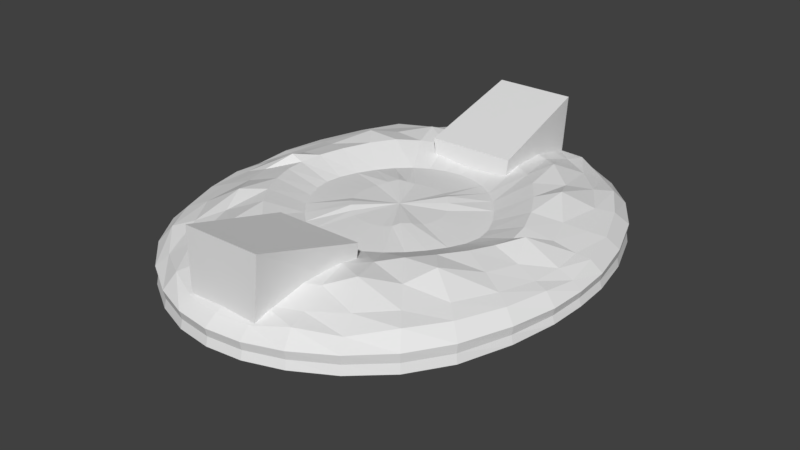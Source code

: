 # Source: alien_mothership.blend  (saved by Blender 2.79.0; exported with 4.5.12 LTS)
import bpy
from mathutils import Matrix  # noqa: F401  (used for matrix-valued properties, if any)

bpy.ops.wm.read_factory_settings(use_empty=True)
scene = bpy.context.scene
scene.name = 'Scene'

# ---- collections
col_collection_1 = bpy.data.collections.new('Collection 1'); scene.collection.children.link(col_collection_1)

# ---- materials (node trees are filled in below, after node groups)
mat_material_001 = bpy.data.materials.new('Material.001')
mat_material_001.alpha_threshold = 0.0
mat_material_001.use_transparent_shadow = False
mat_material_001.roughness = 0.5

# ---- material node trees

# ---- world
world_world = bpy.data.worlds.new('World'); scene.world = world_world
world_world.color = (0.05088, 0.05088, 0.05088)
world_world.use_sun_shadow = False
world_world.sun_shadow_jitter_overblur = 0.0
world_world.cycles.sampling_method = 'MANUAL'

# ---- meshes
me_sphere = bpy.data.meshes.new('Sphere')
me_sphere.from_pydata([(-7.519e-05, -6.502e-07, -1.265), (0.1559, 0.8342, 0.5009), (0.2912, 1.652, 0.4497), (0.4246, 2.494, 0.6224), (0.4889, 3.162, 0.5959), (0.555, 3.701, 0.4557), (0.6104, 4.074, 0.3137), (0.6465, 4.299, 0.1634), (0.6422, 4.262, 0.007643), (0.647, 4.299, -0.1483), (0.6115, 4.073, -0.2993), (0.557, 3.699, -0.4439), (0.4917, 3.155, -0.5911), (0.4017, 2.448, -0.7269), (0.2846, 1.67, -0.4492), (0.1484, 0.8514, -0.4958), (0.3075, 0.7841, 0.5019), (0.5738, 1.55, 0.4507), (0.811, 2.316, 0.6341), (0.9846, 2.954, 0.6094), (1.12, 3.483, 0.4666), (1.223, 3.836, 0.4158), (1.296, 4.067, 0.1656), (1.287, 4.033, 0.006242), (1.298, 4.067, -0.1532), (1.23, 3.847, -0.3085), (1.126, 3.479, -0.4594), (0.9868, 2.951, -0.6068), (0.7933, 2.296, -0.7299), (0.5596, 1.571, -0.4463), (0.2928, 0.8013, -0.4943), (0.4317, 0.7135, 0.5333), (0.8431, 1.384, 0.4516), (1.196, 2.041, 0.6816), (1.373, 2.601, 0.7409), (1.695, 3.106, 0.4833), (1.867, 3.452, 0.3312), (1.975, 3.66, 0.1697), (1.961, 3.632, 0.002861), (1.977, 3.659, -0.1646), (1.87, 3.45, -0.327), (1.697, 3.106, -0.4804), (1.46, 2.632, -0.6179), (1.159, 2.056, -0.7289), (0.8198, 1.408, -0.4404), (0.4288, 0.7196, -0.4917), (0.5316, 0.6194, 0.5793), (1.094, 1.159, 0.45), (1.514, 1.709, 0.728), (1.885, 2.197, 0.6246), (2.198, 2.608, 0.4918), (2.439, 2.895, 0.4314), (2.584, 3.094, 0.1737), (2.566, 3.074, 0.001275), (2.584, 3.095, -0.1706), (2.436, 2.914, -0.3352), (2.196, 2.618, -0.486), (1.876, 2.217, -0.6155), (1.49, 1.733, -0.7187), (1.065, 1.184, -0.4297), (0.5521, 0.6099, -0.488), (0.6615, 0.4765, 0.5479), (1.315, 0.8885, 0.4443), (1.811, 1.306, 0.7118), (2.119, 1.682, 0.76), (2.6, 1.987, 0.4877), (2.849, 2.23, 0.3967), (3.047, 2.395, 0.1771), (3.027, 2.386, 0.005879), (3.049, 2.401, -0.1645), (2.876, 2.251, -0.3253), (2.601, 2.008, -0.4685), (2.239, 1.691, -0.5895), (1.792, 1.327, -0.6923), (1.287, 0.9125, -0.4144), (0.6571, 0.4772, -0.4838), (0.777, 0.3116, 0.4975), (1.499, 0.5892, 0.4354), (2.065, 0.8516, 0.6779), (2.549, 1.063, 0.5657), (2.923, 1.251, 0.4491), (3.175, 1.407, 0.3704), (3.378, 1.509, 0.1684), (3.352, 1.507, 0.01229), (3.384, 1.511, -0.143), (3.212, 1.408, -0.2878), (2.937, 1.254, -0.4169), (2.559, 1.071, -0.5336), (2.06, 0.8669, -0.6488), (1.473, 0.6126, -0.3979), (0.7379, 0.3273, -0.4799), (0.8314, 0.1519, 0.4962), (1.627, 0.2842, 0.4268), (2.24, 0.4038, 0.6474), (2.737, 0.4896, 0.528), (3.113, 0.5689, 0.404), (3.351, 0.6273, 0.3511), (3.55, 0.6798, 0.1512), (3.518, 0.6783, 0.01201), (3.558, 0.6837, -0.1242), (3.395, 0.6443, -0.2539), (3.127, 0.5825, -0.374), (2.756, 0.5044, -0.4871), (2.248, 0.4174, -0.6076), (1.602, 0.3046, -0.3838), (0.7891, 0.1664, -0.4772), (0.8498, -0.01266, 0.4959), (1.673, -0.01145, 0.4232), (2.307, -4.767e-07, 0.6256), (2.53, -1.879e-06, 0.7225), (3.16, -5.182e-07, 0.397), (3.423, -3.222e-07, 0.2791), (3.589, -7.305e-07, 0.1521), (3.556, -6.814e-07, 0.01868), (3.6, -7.438e-07, -0.114), (3.44, -1.735e-07, -0.2409), (3.176, -5.39e-07, -0.3586), (2.81, -4.934e-07, -0.4711), (2.308, -6.111e-07, -0.5928), (1.649, -5.035e-07, -0.3778), (0.8065, -5.572e-07, -0.4762), (0.8308, -0.1773, 0.4963), (1.625, -0.3079, 0.4271), (2.24, -0.4038, 0.6474), (2.737, -0.4896, 0.528), (3.113, -0.5689, 0.404), (3.351, -0.6273, 0.3511), (3.55, -0.6798, 0.1512), (3.518, -0.6783, 0.01201), (3.558, -0.6837, -0.1242), (3.395, -0.6443, -0.2539), (3.127, -0.5825, -0.374), (2.756, -0.5044, -0.4871), (2.248, -0.4174, -0.6077), (1.602, -0.3046, -0.3838), (0.7891, -0.1664, -0.4772), (0.7754, -0.3374, 0.4983), (1.495, -0.6145, 0.4359), (2.065, -0.8516, 0.6779), (2.549, -1.063, 0.5657), (2.923, -1.251, 0.4491), (3.175, -1.407, 0.3704), (3.378, -1.509, 0.1684), (3.352, -1.507, 0.01229), (3.384, -1.511, -0.143), (3.212, -1.408, -0.2878), (2.937, -1.254, -0.4169), (2.559, -1.071, -0.5336), (2.06, -0.8669, -0.6488), (1.473, -0.6126, -0.3979), (0.7379, -0.3273, -0.4799), (0.656, -0.5018, 0.5508), (1.312, -0.9145, 0.4447), (1.811, -1.306, 0.7118), (2.119, -1.682, 0.76), (2.6, -1.987, 0.4877), (2.849, -2.23, 0.3967), (3.047, -2.395, 0.1771), (3.027, -2.386, 0.005879), (3.049, -2.401, -0.1645), (2.876, -2.251, -0.3253), (2.601, -2.008, -0.4685), (2.239, -1.691, -0.5895), (1.792, -1.327, -0.6923), (1.287, -0.9125, -0.4144), (0.6571, -0.4772, -0.4838), (0.5341, -0.6363, 0.5619), (1.091, -1.185, 0.4502), (1.514, -1.709, 0.728), (1.885, -2.197, 0.6246), (2.198, -2.608, 0.4918), (2.439, -2.895, 0.4314), (2.584, -3.094, 0.1737), (2.566, -3.074, 0.001275), (2.584, -3.095, -0.1706), (2.436, -2.914, -0.3352), (2.196, -2.618, -0.486), (1.876, -2.217, -0.6155), (1.49, -1.733, -0.7187), (1.065, -1.184, -0.4297), (0.5521, -0.6099, -0.488), (0.4406, -0.7329, 0.5156), (0.8414, -1.41, 0.4516), (1.196, -2.041, 0.6816), (1.373, -2.601, 0.7409), (1.695, -3.106, 0.4833), (1.867, -3.452, 0.3312), (1.975, -3.66, 0.1697), (1.961, -3.632, 0.002861), (1.977, -3.659, -0.1646), (1.87, -3.45, -0.327), (1.697, -3.106, -0.4804), (1.46, -2.632, -0.6179), (1.159, -2.056, -0.7289), (0.8198, -1.408, -0.4404), (0.4288, -0.7196, -0.4917), (0.3073, -0.8097, 0.501), (0.5729, -1.577, 0.4506), (0.811, -2.316, 0.6341), (0.9846, -2.954, 0.6094), (1.12, -3.483, 0.4666), (1.223, -3.836, 0.4158), (1.296, -4.067, 0.1656), (1.287, -4.033, 0.006242), (1.298, -4.067, -0.1532), (1.23, -3.847, -0.3085), (1.126, -3.479, -0.4594), (0.9868, -2.951, -0.6068), (0.7933, -2.296, -0.7299), (0.5596, -1.571, -0.4463), (0.2928, -0.8013, -0.4943), (0.1556, -0.8602, 0.5009), (0.2908, -1.678, 0.4496), (0.4246, -2.494, 0.6224), (0.4889, -3.162, 0.5959), (0.555, -3.701, 0.4557), (0.6104, -4.074, 0.3137), (0.6465, -4.299, 0.1634), (0.6422, -4.262, 0.007643), (0.647, -4.299, -0.1483), (0.6115, -4.073, -0.2993), (0.557, -3.699, -0.4439), (0.4917, -3.155, -0.5911), (0.4017, -2.448, -0.7269), (0.2846, -1.67, -0.4492), (0.1484, -0.8514, -0.4958), (-7.525e-05, -0.8772, 0.5008), (-7.504e-05, -1.713, 0.4492), (-7.511e-05, -2.564, 0.6052), (-7.527e-05, -3.231, 0.5907), (-7.546e-05, -3.77, 0.4531), (-7.495e-05, -4.146, 0.3126), (-7.545e-05, -4.375, 0.1631), (-7.549e-05, -4.337, 0.007857), (-7.545e-05, -4.375, -0.1474), (-7.495e-05, -4.146, -0.2974), (-7.546e-05, -3.769, -0.4401), (-7.527e-05, -3.224, -0.5845), (-7.523e-05, -2.5, -0.7252), (-7.518e-05, -1.704, -0.4502), (-7.519e-05, -0.8684, -0.4963), (-0.1557, -0.8602, 0.5009), (-0.2909, -1.678, 0.4496), (-0.4248, -2.494, 0.6224), (-0.489, -3.162, 0.5959), (-0.5551, -3.701, 0.4557), (-0.6105, -4.074, 0.3137), (-0.6467, -4.299, 0.1634), (-0.6423, -4.262, 0.007643), (-0.6472, -4.299, -0.1483), (-0.6116, -4.073, -0.2993), (-0.5572, -3.699, -0.4439), (-0.4919, -3.155, -0.5911), (-0.4019, -2.448, -0.7269), (-0.2847, -1.67, -0.4492), (-0.1486, -0.8514, -0.4958), (-7.577e-05, -0.013, 0.518), (-0.3074, -0.8097, 0.501), (-0.573, -1.577, 0.4506), (-0.8111, -2.316, 0.6341), (-0.9848, -2.954, 0.6094), (-1.121, -3.483, 0.4666), (-1.224, -3.836, 0.4158), (-1.296, -4.067, 0.1656), (-1.287, -4.033, 0.006242), (-1.298, -4.067, -0.1532), (-1.23, -3.847, -0.3085), (-1.126, -3.479, -0.4594), (-0.987, -2.951, -0.6068), (-0.7934, -2.296, -0.7299), (-0.5597, -1.571, -0.4463), (-0.2929, -0.8013, -0.4943), (-0.4407, -0.7329, 0.5156), (-0.8415, -1.41, 0.4516), (-1.196, -2.041, 0.6816), (-1.373, -2.601, 0.7409), (-1.695, -3.106, 0.4833), (-1.867, -3.452, 0.3312), (-1.975, -3.66, 0.1697), (-1.961, -3.632, 0.002861), (-1.978, -3.659, -0.1646), (-1.87, -3.45, -0.327), (-1.697, -3.106, -0.4804), (-1.46, -2.632, -0.6179), (-1.159, -2.056, -0.7289), (-0.82, -1.408, -0.4404), (-0.4289, -0.7196, -0.4917), (-0.5342, -0.6363, 0.5619), (-1.091, -1.185, 0.4502), (-1.514, -1.709, 0.728), (-1.885, -2.197, 0.6246), (-2.198, -2.608, 0.4918), (-2.439, -2.895, 0.4314), (-2.584, -3.094, 0.1737), (-2.566, -3.074, 0.001275), (-2.584, -3.095, -0.1706), (-2.436, -2.914, -0.3352), (-2.196, -2.618, -0.486), (-1.876, -2.217, -0.6155), (-1.49, -1.733, -0.7187), (-1.065, -1.184, -0.4297), (-0.5522, -0.6099, -0.488), (-0.6562, -0.5018, 0.5508), (-1.312, -0.9145, 0.4447), (-1.811, -1.306, 0.7118), (-2.119, -1.682, 0.76), (-2.6, -1.987, 0.4877), (-2.849, -2.23, 0.3967), (-3.047, -2.395, 0.1771), (-3.027, -2.386, 0.005879), (-3.049, -2.401, -0.1645), (-2.876, -2.251, -0.3253), (-2.602, -2.008, -0.4685), (-2.239, -1.691, -0.5895), (-1.792, -1.327, -0.6923), (-1.288, -0.9125, -0.4144), (-0.6573, -0.4772, -0.4838), (-0.7755, -0.3374, 0.4983), (-1.495, -0.6145, 0.4359), (-2.065, -0.8516, 0.6779), (-2.549, -1.063, 0.5657), (-2.924, -1.251, 0.4491), (-3.175, -1.407, 0.3704), (-3.378, -1.509, 0.1684), (-3.352, -1.507, 0.01229), (-3.384, -1.511, -0.143), (-3.212, -1.408, -0.2878), (-2.937, -1.254, -0.4169), (-2.56, -1.071, -0.5336), (-2.06, -0.8669, -0.6488), (-1.473, -0.6126, -0.3979), (-0.7381, -0.3273, -0.4799), (-0.831, -0.1773, 0.4963), (-1.625, -0.3079, 0.4271), (-2.24, -0.4038, 0.6474), (-2.737, -0.4896, 0.528), (-3.113, -0.5689, 0.404), (-3.351, -0.6273, 0.3511), (-3.55, -0.6798, 0.1512), (-3.518, -0.6783, 0.01201), (-3.558, -0.6837, -0.1242), (-3.395, -0.6443, -0.2539), (-3.128, -0.5825, -0.374), (-2.756, -0.5044, -0.4871), (-2.248, -0.4174, -0.6076), (-1.602, -0.3046, -0.3838), (-0.7892, -0.1664, -0.4772), (-0.8499, -0.01266, 0.4959), (-1.673, -0.01145, 0.4232), (-2.308, -3.659e-07, 0.6256), (-2.53, -7.09e-08, 0.7225), (-3.16, 1.342e-07, 0.397), (-3.423, -4.735e-07, 0.2791), (-3.589, 2.902e-07, 0.1521), (-3.556, 1.226e-07, 0.01868), (-3.6, 2.928e-07, -0.114), (-3.44, -4.829e-07, -0.2409), (-3.177, 1.409e-07, -0.3586), (-2.81, -1.863e-08, -0.4711), (-2.309, -3.017e-07, -0.5928), (-1.649, -2.921e-07, -0.3778), (-0.8066, -5.868e-07, -0.4762), (-0.8316, 0.1519, 0.4962), (-1.628, 0.2842, 0.4268), (-2.24, 0.4038, 0.6474), (-2.737, 0.4896, 0.528), (-3.113, 0.5689, 0.404), (-3.351, 0.6273, 0.3511), (-3.55, 0.6798, 0.1512), (-3.518, 0.6783, 0.01201), (-3.558, 0.6837, -0.1242), (-3.395, 0.6443, -0.2539), (-3.128, 0.5825, -0.374), (-2.756, 0.5044, -0.4871), (-2.248, 0.4174, -0.6076), (-1.602, 0.3046, -0.3838), (-0.7892, 0.1664, -0.4772), (-0.7772, 0.3116, 0.4975), (-1.499, 0.5892, 0.4354), (-2.065, 0.8516, 0.6779), (-2.549, 1.063, 0.5657), (-2.924, 1.251, 0.4491), (-3.175, 1.407, 0.3704), (-3.378, 1.509, 0.1684), (-3.352, 1.507, 0.01229), (-3.384, 1.511, -0.143), (-3.212, 1.408, -0.2878), (-2.937, 1.254, -0.4169), (-2.56, 1.071, -0.5336), (-2.06, 0.8669, -0.6488), (-1.473, 0.6126, -0.3979), (-0.7381, 0.3273, -0.4799), (-0.6617, 0.4765, 0.5479), (-1.315, 0.8885, 0.4443), (-1.811, 1.306, 0.7118), (-2.119, 1.682, 0.76), (-2.6, 1.987, 0.4877), (-2.849, 2.23, 0.3967), (-3.047, 2.395, 0.1771), (-3.027, 2.386, 0.005879), (-3.049, 2.401, -0.1645), (-2.876, 2.251, -0.3253), (-2.602, 2.008, -0.4685), (-2.239, 1.691, -0.5895), (-1.792, 1.327, -0.6923), (-1.288, 0.9125, -0.4144), (-0.6573, 0.4772, -0.4838), (-0.5317, 0.6194, 0.5793), (-1.094, 1.159, 0.45), (-1.514, 1.709, 0.728), (-1.885, 2.197, 0.6246), (-2.198, 2.608, 0.4918), (-2.439, 2.895, 0.4314), (-2.584, 3.094, 0.1737), (-2.566, 3.074, 0.001275), (-2.584, 3.095, -0.1706), (-2.436, 2.914, -0.3352), (-2.196, 2.618, -0.486), (-1.876, 2.217, -0.6155), (-1.49, 1.733, -0.7187), (-1.065, 1.184, -0.4297), (-0.5522, 0.6099, -0.488), (-0.4319, 0.7135, 0.5333), (-0.8433, 1.384, 0.4516), (-1.196, 2.041, 0.6816), (-1.373, 2.601, 0.7409), (-1.695, 3.106, 0.4833), (-1.867, 3.452, 0.3312), (-1.975, 3.66, 0.1697), (-1.961, 3.632, 0.002861), (-1.978, 3.659, -0.1646), (-1.87, 3.45, -0.327), (-1.697, 3.106, -0.4804), (-1.46, 2.632, -0.6179), (-1.159, 2.056, -0.7289), (-0.82, 1.408, -0.4404), (-0.4289, 0.7196, -0.4917), (-0.3076, 0.7841, 0.5019), (-0.5739, 1.55, 0.4507), (-0.8111, 2.316, 0.6341), (-0.9848, 2.954, 0.6094), (-1.121, 3.483, 0.4666), (-1.224, 3.836, 0.4158), (-1.296, 4.067, 0.1656), (-1.287, 4.033, 0.006242), (-1.298, 4.067, -0.1532), (-1.23, 3.847, -0.3085), (-1.126, 3.479, -0.4594), (-0.987, 2.951, -0.6068), (-0.7934, 2.296, -0.7299), (-0.5597, 1.571, -0.4463), (-0.2929, 0.8013, -0.4943), (-0.156, 0.8342, 0.5009), (-0.2913, 1.652, 0.4497), (-0.4248, 2.494, 0.6224), (-0.489, 3.162, 0.5959), (-0.5551, 3.701, 0.4557), (-0.6105, 4.074, 0.3137), (-0.6467, 4.299, 0.1634), (-0.6423, 4.262, 0.007643), (-0.6472, 4.299, -0.1483), (-0.6116, 4.073, -0.2993), (-0.5572, 3.699, -0.4439), (-0.4919, 3.155, -0.5911), (-0.4019, 2.448, -0.7269), (-0.2847, 1.67, -0.4492), (-0.1486, 0.8514, -0.4958), (-7.507e-05, 0.8512, 0.5008), (-7.49e-05, 1.686, 0.4494), (-7.478e-05, 2.564, 0.6052), (-7.464e-05, 3.231, 0.5907), (-7.424e-05, 3.77, 0.4531), (-7.495e-05, 4.146, 0.3126), (-7.43e-05, 4.375, 0.1631), (-7.426e-05, 4.337, 0.007857), (-7.43e-05, 4.375, -0.1474), (-7.495e-05, 4.146, -0.2974), (-7.424e-05, 3.769, -0.4401), (-7.464e-05, 3.224, -0.5845), (-7.473e-05, 2.5, -0.7252), (-7.49e-05, 1.704, -0.4502), (-7.514e-05, 0.8684, -0.4963), (-0.7306, 1.961, 0.133), (-0.817, 1.963, 0.8572), (-0.6491, 4.008, 0.1239), (-0.7352, 3.952, 1.455), (0.745, 1.961, 0.1331), (0.8326, 1.965, 0.8722), (0.6622, 4.008, 0.1239), (0.7764, 3.942, 1.471), (-0.649, -4.021, 0.1239), (-0.714, -3.974, 1.444), (-0.73, -1.976, 0.1329), (-0.8232, -1.984, 0.8434), (0.662, -4.021, 0.1239), (0.7479, -3.966, 1.456), (0.7445, -1.976, 0.133), (0.8389, -1.986, 0.8584), (0.111, 0.6368, -0.9359), (0.2189, 0.5992, -0.9347), (0.3207, 0.5382, -0.9327), (0.4128, 0.4562, -0.93), (0.4914, 0.3569, -0.9269), (0.5518, 0.2448, -0.924), (0.5901, 0.1244, -0.9219), (0.6031, -5.679e-07, -0.9212), (0.5901, -0.1244, -0.9219), (0.5518, -0.2448, -0.924), (0.4914, -0.3569, -0.9269), (0.4128, -0.4562, -0.93), (0.3207, -0.5382, -0.9327), (0.2189, -0.5992, -0.9347), (0.111, -0.6368, -0.9359), (-7.516e-05, -0.6494, -0.9362), (-0.1111, -0.6368, -0.9359), (-0.2191, -0.5992, -0.9347), (-0.3208, -0.5382, -0.9327), (-0.413, -0.4562, -0.93), (-0.4916, -0.3569, -0.9269), (-0.552, -0.2448, -0.924), (-0.5903, -0.1244, -0.9219), (-0.6033, -5.901e-07, -0.9212), (-0.5903, 0.1244, -0.9219), (-0.552, 0.2448, -0.924), (-0.4916, 0.3569, -0.9269), (-0.413, 0.4562, -0.93), (-0.3208, 0.5382, -0.9327), (-0.2191, 0.5992, -0.9347), (-0.1111, 0.6368, -0.9359), (-7.511e-05, 0.6494, -0.9362)], [], [(476, 475, 9, 10), (469, 468, 2, 3), (477, 476, 10, 11), (470, 469, 3, 4), (478, 477, 11, 12), (471, 470, 4, 5), (479, 478, 12, 13), (472, 471, 5, 6), (480, 479, 13, 14), (473, 472, 6, 7), (481, 480, 14, 15), (474, 473, 7, 8), (467, 256, 1), (0, 481, 15), (475, 474, 8, 9), (468, 467, 1, 2), (1, 256, 16), (0, 15, 30), (9, 8, 23, 24), (2, 1, 16, 17), (10, 9, 24, 25), (3, 2, 17, 18), (11, 10, 25, 26), (4, 3, 18, 19), (12, 11, 26, 27), (5, 4, 19, 20), (13, 12, 27, 28), (6, 5, 20, 21), (14, 13, 28, 29), (7, 6, 21, 22), (15, 14, 29, 30), (8, 7, 22, 23), (20, 19, 34, 35), (28, 27, 42, 43), (21, 20, 35, 36), (29, 28, 43, 44), (22, 21, 36, 37), (30, 29, 44, 45), (23, 22, 37, 38), (16, 256, 31), (0, 30, 45), (24, 23, 38, 39), (17, 16, 31, 32), (25, 24, 39, 40), (18, 17, 32, 33), (26, 25, 40, 41), (19, 18, 33, 34), (27, 26, 41, 42), (39, 38, 53, 54), (32, 31, 46, 47), (40, 39, 54, 55), (33, 32, 47, 48), (41, 40, 55, 56), (34, 33, 48, 49), (42, 41, 56, 57), (35, 34, 49, 50), (43, 42, 57, 58), (36, 35, 50, 51), (44, 43, 58, 59), (37, 36, 51, 52), (45, 44, 59, 60), (38, 37, 52, 53), (31, 256, 46), (0, 45, 60), (58, 57, 72, 73), (51, 50, 65, 66), (59, 58, 73, 74), (52, 51, 66, 67), (60, 59, 74, 75), (53, 52, 67, 68), (46, 256, 61), (0, 60, 75), (54, 53, 68, 69), (47, 46, 61, 62), (55, 54, 69, 70), (48, 47, 62, 63), (56, 55, 70, 71), (49, 48, 63, 64), (57, 56, 71, 72), (50, 49, 64, 65), (70, 69, 84, 85), (63, 62, 77, 78), (71, 70, 85, 86), (64, 63, 78, 79), (72, 71, 86, 87), (65, 64, 79, 80), (73, 72, 87, 88), (66, 65, 80, 81), (74, 73, 88, 89), (67, 66, 81, 82), (75, 74, 89, 90), (68, 67, 82, 83), (61, 256, 76), (0, 75, 90), (69, 68, 83, 84), (62, 61, 76, 77), (89, 88, 103, 104), (82, 81, 96, 97), (90, 89, 104, 105), (83, 82, 97, 98), (76, 256, 91), (0, 90, 105), (84, 83, 98, 99), (77, 76, 91, 92), (85, 84, 99, 100), (78, 77, 92, 93), (86, 85, 100, 101), (79, 78, 93, 94), (87, 86, 101, 102), (80, 79, 94, 95), (88, 87, 102, 103), (81, 80, 95, 96), (93, 92, 107, 108), (101, 100, 115, 116), (94, 93, 108, 109), (102, 101, 116, 117), (95, 94, 109, 110), (103, 102, 117, 118), (96, 95, 110, 111), (104, 103, 118, 119), (97, 96, 111, 112), (105, 104, 119, 120), (98, 97, 112, 113), (91, 256, 106), (0, 105, 120), (99, 98, 113, 114), (92, 91, 106, 107), (100, 99, 114, 115), (112, 111, 126, 127), (120, 119, 134, 135), (113, 112, 127, 128), (106, 256, 121), (0, 120, 135), (114, 113, 128, 129), (107, 106, 121, 122), (115, 114, 129, 130), (108, 107, 122, 123), (116, 115, 130, 131), (109, 108, 123, 124), (117, 116, 131, 132), (110, 109, 124, 125), (118, 117, 132, 133), (111, 110, 125, 126), (119, 118, 133, 134), (131, 130, 145, 146), (124, 123, 138, 139), (132, 131, 146, 147), (125, 124, 139, 140), (133, 132, 147, 148), (126, 125, 140, 141), (134, 133, 148, 149), (127, 126, 141, 142), (135, 134, 149, 150), (128, 127, 142, 143), (121, 256, 136), (0, 135, 150), (129, 128, 143, 144), (122, 121, 136, 137), (130, 129, 144, 145), (123, 122, 137, 138), (150, 149, 164, 165), (143, 142, 157, 158), (136, 256, 151), (0, 150, 165), (144, 143, 158, 159), (137, 136, 151, 152), (145, 144, 159, 160), (138, 137, 152, 153), (146, 145, 160, 161), (139, 138, 153, 154), (147, 146, 161, 162), (140, 139, 154, 155), (148, 147, 162, 163), (141, 140, 155, 156), (149, 148, 163, 164), (142, 141, 156, 157), (154, 153, 168, 169), (162, 161, 176, 177), (155, 154, 169, 170), (163, 162, 177, 178), (156, 155, 170, 171), (164, 163, 178, 179), (157, 156, 171, 172), (165, 164, 179, 180), (158, 157, 172, 173), (151, 256, 166), (0, 165, 180), (159, 158, 173, 174), (152, 151, 166, 167), (160, 159, 174, 175), (153, 152, 167, 168), (161, 160, 175, 176), (173, 172, 187, 188), (166, 256, 181), (0, 180, 195), (174, 173, 188, 189), (167, 166, 181, 182), (175, 174, 189, 190), (168, 167, 182, 183), (176, 175, 190, 191), (169, 168, 183, 184), (177, 176, 191, 192), (170, 169, 184, 185), (178, 177, 192, 193), (171, 170, 185, 186), (179, 178, 193, 194), (172, 171, 186, 187), (180, 179, 194, 195), (192, 191, 206, 207), (185, 184, 199, 200), (193, 192, 207, 208), (186, 185, 200, 201), (194, 193, 208, 209), (187, 186, 201, 202), (195, 194, 209, 210), (188, 187, 202, 203), (181, 256, 196), (0, 195, 210), (189, 188, 203, 204), (182, 181, 196, 197), (190, 189, 204, 205), (183, 182, 197, 198), (191, 190, 205, 206), (184, 183, 198, 199), (0, 210, 225), (204, 203, 218, 219), (197, 196, 211, 212), (205, 204, 219, 220), (198, 197, 212, 213), (206, 205, 220, 221), (199, 198, 213, 214), (207, 206, 221, 222), (200, 199, 214, 215), (208, 207, 222, 223), (201, 200, 215, 216), (209, 208, 223, 224), (202, 201, 216, 217), (210, 209, 224, 225), (203, 202, 217, 218), (196, 256, 211), (223, 222, 237, 238), (216, 215, 230, 231), (224, 223, 238, 239), (217, 216, 231, 232), (225, 224, 239, 240), (218, 217, 232, 233), (211, 256, 226), (0, 225, 240), (219, 218, 233, 234), (212, 211, 226, 227), (220, 219, 234, 235), (213, 212, 227, 228), (221, 220, 235, 236), (214, 213, 228, 229), (222, 221, 236, 237), (215, 214, 229, 230), (227, 226, 241, 242), (235, 234, 249, 250), (228, 227, 242, 243), (236, 235, 250, 251), (229, 228, 243, 244), (237, 236, 251, 252), (230, 229, 244, 245), (238, 237, 252, 253), (231, 230, 245, 246), (239, 238, 253, 254), (232, 231, 246, 247), (240, 239, 254, 255), (233, 232, 247, 248), (226, 256, 241), (0, 240, 255), (234, 233, 248, 249), (246, 245, 261, 262), (254, 253, 269, 270), (247, 246, 262, 263), (255, 254, 270, 271), (248, 247, 263, 264), (241, 256, 257), (0, 255, 271), (249, 248, 264, 265), (242, 241, 257, 258), (250, 249, 265, 266), (243, 242, 258, 259), (251, 250, 266, 267), (244, 243, 259, 260), (252, 251, 267, 268), (245, 244, 260, 261), (253, 252, 268, 269), (266, 265, 280, 281), (259, 258, 273, 274), (267, 266, 281, 282), (260, 259, 274, 275), (268, 267, 282, 283), (261, 260, 275, 276), (269, 268, 283, 284), (262, 261, 276, 277), (270, 269, 284, 285), (263, 262, 277, 278), (271, 270, 285, 286), (264, 263, 278, 279), (257, 256, 272), (0, 271, 286), (265, 264, 279, 280), (258, 257, 272, 273), (285, 284, 299, 300), (278, 277, 292, 293), (286, 285, 300, 301), (279, 278, 293, 294), (272, 256, 287), (0, 286, 301), (280, 279, 294, 295), (273, 272, 287, 288), (281, 280, 295, 296), (274, 273, 288, 289), (282, 281, 296, 297), (275, 274, 289, 290), (283, 282, 297, 298), (276, 275, 290, 291), (284, 283, 298, 299), (277, 276, 291, 292), (289, 288, 303, 304), (297, 296, 311, 312), (290, 289, 304, 305), (298, 297, 312, 313), (291, 290, 305, 306), (299, 298, 313, 314), (292, 291, 306, 307), (300, 299, 314, 315), (293, 292, 307, 308), (301, 300, 315, 316), (294, 293, 308, 309), (287, 256, 302), (0, 301, 316), (295, 294, 309, 310), (288, 287, 302, 303), (296, 295, 310, 311), (308, 307, 322, 323), (316, 315, 330, 331), (309, 308, 323, 324), (302, 256, 317), (0, 316, 331), (310, 309, 324, 325), (303, 302, 317, 318), (311, 310, 325, 326), (304, 303, 318, 319), (312, 311, 326, 327), (305, 304, 319, 320), (313, 312, 327, 328), (306, 305, 320, 321), (314, 313, 328, 329), (307, 306, 321, 322), (315, 314, 329, 330), (327, 326, 341, 342), (320, 319, 334, 335), (328, 327, 342, 343), (321, 320, 335, 336), (329, 328, 343, 344), (322, 321, 336, 337), (330, 329, 344, 345), (323, 322, 337, 338), (331, 330, 345, 346), (324, 323, 338, 339), (317, 256, 332), (0, 331, 346), (325, 324, 339, 340), (318, 317, 332, 333), (326, 325, 340, 341), (319, 318, 333, 334), (346, 345, 360, 361), (339, 338, 353, 354), (332, 256, 347), (0, 346, 361), (340, 339, 354, 355), (333, 332, 347, 348), (341, 340, 355, 356), (334, 333, 348, 349), (342, 341, 356, 357), (335, 334, 349, 350), (343, 342, 357, 358), (336, 335, 350, 351), (344, 343, 358, 359), (337, 336, 351, 352), (345, 344, 359, 360), (338, 337, 352, 353), (358, 357, 372, 373), (351, 350, 365, 366), (359, 358, 373, 374), (352, 351, 366, 367), (360, 359, 374, 375), (353, 352, 367, 368), (361, 360, 375, 376), (354, 353, 368, 369), (347, 256, 362), (0, 361, 376), (355, 354, 369, 370), (348, 347, 362, 363), (356, 355, 370, 371), (349, 348, 363, 364), (357, 356, 371, 372), (350, 349, 364, 365), (362, 256, 377), (0, 376, 391), (370, 369, 384, 385), (363, 362, 377, 378), (371, 370, 385, 386), (364, 363, 378, 379), (372, 371, 386, 387), (365, 364, 379, 380), (373, 372, 387, 388), (366, 365, 380, 381), (374, 373, 388, 389), (367, 366, 381, 382), (375, 374, 389, 390), (368, 367, 382, 383), (376, 375, 390, 391), (369, 368, 383, 384), (381, 380, 395, 396), (389, 388, 403, 404), (382, 381, 396, 397), (390, 389, 404, 405), (383, 382, 397, 398), (391, 390, 405, 406), (384, 383, 398, 399), (377, 256, 392), (0, 391, 406), (385, 384, 399, 400), (378, 377, 392, 393), (386, 385, 400, 401), (379, 378, 393, 394), (387, 386, 401, 402), (380, 379, 394, 395), (388, 387, 402, 403), (400, 399, 414, 415), (393, 392, 407, 408), (401, 400, 415, 416), (394, 393, 408, 409), (402, 401, 416, 417), (395, 394, 409, 410), (403, 402, 417, 418), (396, 395, 410, 411), (404, 403, 418, 419), (397, 396, 411, 412), (405, 404, 419, 420), (398, 397, 412, 413), (406, 405, 420, 421), (399, 398, 413, 414), (392, 256, 407), (0, 406, 421), (419, 418, 433, 434), (412, 411, 426, 427), (420, 419, 434, 435), (413, 412, 427, 428), (421, 420, 435, 436), (414, 413, 428, 429), (407, 256, 422), (0, 421, 436), (415, 414, 429, 430), (408, 407, 422, 423), (416, 415, 430, 431), (409, 408, 423, 424), (417, 416, 431, 432), (410, 409, 424, 425), (418, 417, 432, 433), (411, 410, 425, 426), (423, 422, 437, 438), (431, 430, 445, 446), (424, 423, 438, 439), (432, 431, 446, 447), (425, 424, 439, 440), (433, 432, 447, 448), (426, 425, 440, 441), (434, 433, 448, 449), (427, 426, 441, 442), (435, 434, 449, 450), (428, 427, 442, 443), (436, 435, 450, 451), (429, 428, 443, 444), (422, 256, 437), (0, 436, 451), (430, 429, 444, 445), (442, 441, 456, 457), (450, 449, 464, 465), (443, 442, 457, 458), (451, 450, 465, 466), (444, 443, 458, 459), (437, 256, 452), (0, 451, 466), (445, 444, 459, 460), (438, 437, 452, 453), (446, 445, 460, 461), (439, 438, 453, 454), (447, 446, 461, 462), (440, 439, 454, 455), (448, 447, 462, 463), (441, 440, 455, 456), (449, 448, 463, 464), (461, 460, 475, 476), (454, 453, 468, 469), (462, 461, 476, 477), (455, 454, 469, 470), (463, 462, 477, 478), (456, 455, 470, 471), (464, 463, 478, 479), (457, 456, 471, 472), (465, 464, 479, 480), (458, 457, 472, 473), (466, 465, 480, 481), (459, 458, 473, 474), (452, 256, 467), (0, 466, 481), (460, 459, 474, 475), (453, 452, 467, 468), (482, 483, 485, 484), (484, 485, 489, 488), (488, 489, 487, 486), (486, 487, 483, 482), (484, 488, 486, 482), (489, 485, 483, 487), (490, 491, 493, 492), (492, 493, 497, 496), (496, 497, 495, 494), (494, 495, 491, 490), (492, 496, 494, 490), (497, 493, 491, 495), (135, 120, 505, 506), (15, 481, 529, 498), (180, 165, 508, 509), (301, 286, 516, 517), (60, 45, 500, 501), (421, 406, 524, 525), (255, 240, 513, 514), (376, 361, 521, 522), (165, 150, 507, 508), (331, 316, 518, 519), (90, 75, 502, 503), (210, 195, 510, 511), (451, 436, 526, 527), (45, 30, 499, 500), (361, 346, 520, 521), (406, 391, 523, 524), (240, 225, 512, 513), (286, 271, 515, 516), (120, 105, 504, 505), (481, 466, 528, 529), (75, 60, 501, 502), (436, 421, 525, 526), (316, 301, 517, 518), (180, 195, 510, 509), (150, 135, 506, 507), (15, 30, 499, 498), (271, 255, 514, 515), (376, 391, 523, 522), (105, 90, 503, 504), (210, 225, 512, 511), (466, 451, 527, 528), (346, 331, 519, 520)])
me_sphere.materials.append(mat_material_001)
me_sphere.use_remesh_preserve_volume = False
me_sphere.use_remesh_preserve_attributes = False
me_sphere.use_mirror_vertex_groups = False
me_sphere.update()

# ---- objects
ob_sphere = bpy.data.objects.new('Sphere', me_sphere)

# ---- transforms, parenting, visibility, modifiers, constraints
ob_sphere.location = (0.0, 0.0, 0.0)
ob_sphere.lineart.crease_threshold = 0.0

# ---- collection membership
col_collection_1.objects.link(ob_sphere)

# ---- scene / render settings (as saved in the file)
scene.frame_start = 1; scene.frame_end = 250; scene.frame_set(2)
scene.render.engine = 'BLENDER_EEVEE_NEXT'
scene.render.resolution_percentage = 50
scene.render.dither_intensity = 0.0
scene.cycles.use_denoising = False
scene.cycles.samples = 128
scene.cycles.sampling_pattern = 'TABULATED_SOBOL'
scene.cycles.use_adaptive_sampling = False
scene.cycles.use_light_tree = False
scene.cycles.blur_glossy = 0.0
scene.cycles.sample_clamp_indirect = 0.0
scene.view_settings.view_transform = 'Standard'
bpy.context.view_layer.update()

# ---- added for rendering (the .blend has no active camera and no usable light): camera, sun
cam_auto = bpy.data.cameras.new('AutoCamera')
cam_auto.lens = 50.0
cam_auto.sensor_width = 36.0
cam_auto.clip_end = 1000.0
ob_auto_camera = bpy.data.objects.new('AutoCamera', cam_auto)
scene.collection.objects.link(ob_auto_camera)
ob_auto_camera.location = (10.7854, -12.9426, 8.73136)
ob_auto_camera.rotation_euler = (1.09748, -7.21219e-08, 0.694738)
scene.camera = ob_auto_camera
light_auto_sun = bpy.data.lights.new('AutoSun', 'SUN')
light_auto_sun.energy = 3.0
light_auto_sun.angle = 0.0523599
ob_auto_sun = bpy.data.objects.new('AutoSun', light_auto_sun)
scene.collection.objects.link(ob_auto_sun)
ob_auto_sun.rotation_euler = (0.872665, 0.174533, 0.523599)
bpy.context.view_layer.update()
